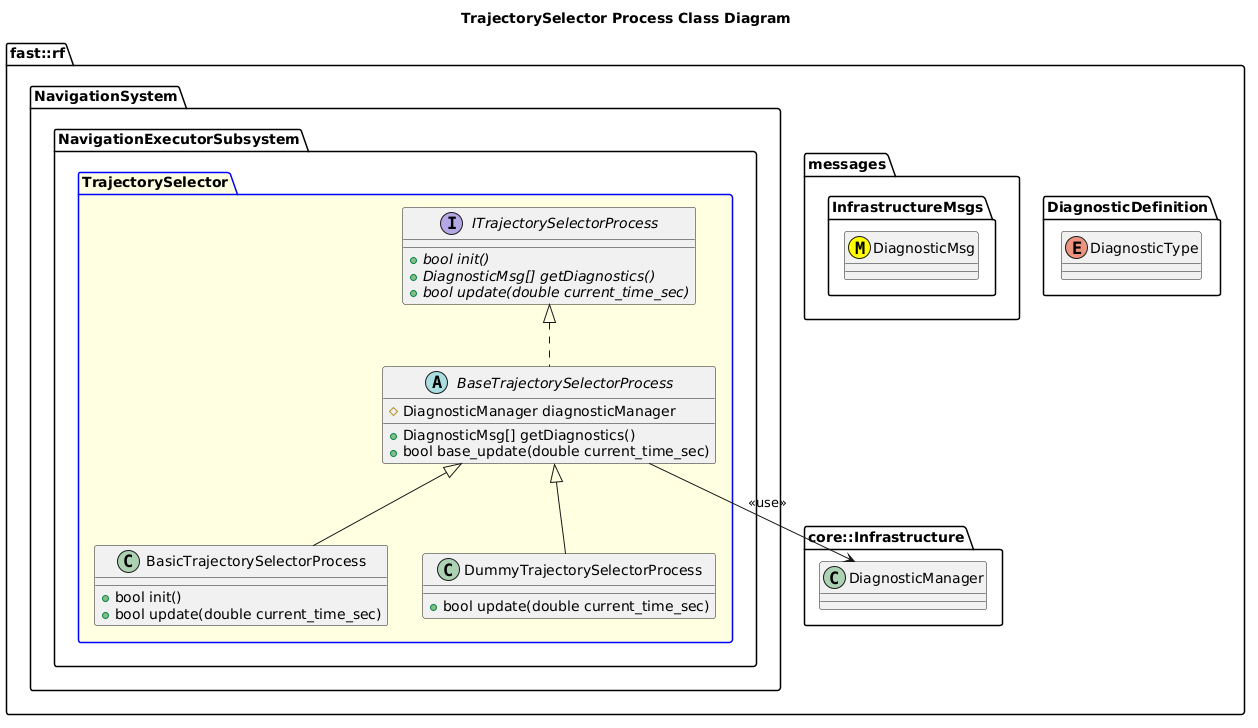

The diagram above was rendered by PlantUML. Its source (embedded in the PNG):
@startuml
title TrajectorySelector Process Class Diagram

namespace fast::rf {
  namespace DiagnosticDefinition {
    enum DiagnosticType
  }
  namespace messages {
    namespace InfrastructureMsgs {
      class DiagnosticMsg <<(M,#FFFF00)>>
    }
  }
  namespace core::Infrastructure {
    class DiagnosticManager
  }
  namespace NavigationSystem {
    namespace NavigationExecutorSubsystem {
      package TrajectorySelector #LightYellow;line:blue {
        interface ITrajectorySelectorProcess  {
          +{abstract} bool init()
          +{abstract} DiagnosticMsg[] getDiagnostics()
          +{abstract} bool update(double current_time_sec)
        }
        abstract BaseTrajectorySelectorProcess {
          +DiagnosticMsg[] getDiagnostics()
          +bool base_update(double current_time_sec)
          #DiagnosticManager diagnosticManager

        }
        BaseTrajectorySelectorProcess .up.|> ITrajectorySelectorProcess
        BaseTrajectorySelectorProcess --> DiagnosticManager: <<use>>
        class BasicTrajectorySelectorProcess {
          +bool init()
          +bool update(double current_time_sec)
        }
        BasicTrajectorySelectorProcess -up-|> BaseTrajectorySelectorProcess
        class DummyTrajectorySelectorProcess {
          +bool update(double current_time_sec)
        }
        DummyTrajectorySelectorProcess -up-|> BaseTrajectorySelectorProcess
      }
    }
  }
}
@enduml